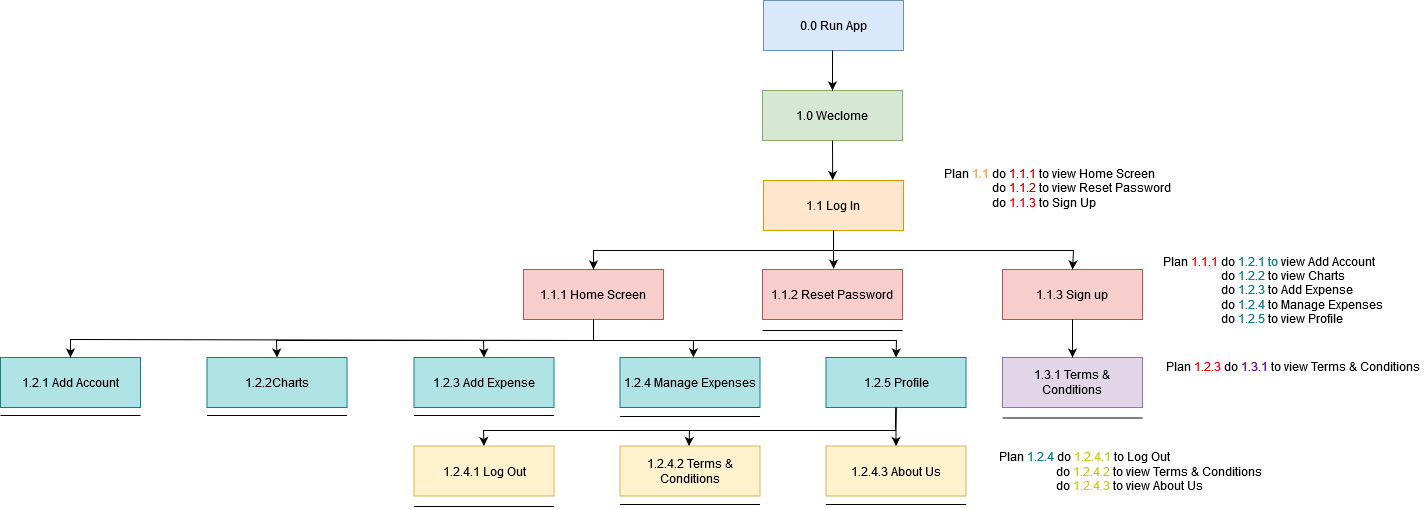

The diagram above was exported from draw.io. Its source (the exported page's mxGraphModel, read from the mxfile embedded in the PNG):
<mxGraphModel dx="1834" dy="754" grid="0" gridSize="14" guides="1" tooltips="1" connect="1" arrows="1" fold="1" page="0" pageScale="1" pageWidth="1100" pageHeight="850" background="none" math="0" shadow="0">
  <root>
    <mxCell id="0" />
    <mxCell id="1" parent="0" />
    <mxCell id="8ZNycpOha6p-UOBOzo48-1" value="1.0 Weclome" style="rounded=0;whiteSpace=wrap;html=1;fillColor=#d5e8d4;strokeColor=#82b366;" parent="1" vertex="1">
      <mxGeometry x="679" y="110" width="140" height="50" as="geometry" />
    </mxCell>
    <mxCell id="8ZNycpOha6p-UOBOzo48-2" value="1.1 Log In" style="rounded=0;whiteSpace=wrap;html=1;fillColor=#ffe6cc;strokeColor=#d79b00;" parent="1" vertex="1">
      <mxGeometry x="680" y="200" width="140" height="50" as="geometry" />
    </mxCell>
    <mxCell id="8ZNycpOha6p-UOBOzo48-3" value="1.1.3 Sign up" style="rounded=0;whiteSpace=wrap;html=1;fillColor=#f8cecc;strokeColor=#b85450;" parent="1" vertex="1">
      <mxGeometry x="919" y="289" width="140" height="50" as="geometry" />
    </mxCell>
    <mxCell id="8ZNycpOha6p-UOBOzo48-5" value="1.1.2 Reset Password" style="rounded=0;whiteSpace=wrap;html=1;fillColor=#f8cecc;strokeColor=#b85450;" parent="1" vertex="1">
      <mxGeometry x="679" y="289" width="140" height="50" as="geometry" />
    </mxCell>
    <mxCell id="8ZNycpOha6p-UOBOzo48-23" value="&lt;div&gt;Plan &lt;font color=&quot;#ff0000&quot;&gt;1.1.1&lt;/font&gt; do &lt;font color=&quot;#0e8088&quot;&gt;1.2.1 to &lt;/font&gt;view Add Account&lt;br&gt;&lt;/div&gt;&lt;div&gt;&amp;nbsp;&amp;nbsp;&amp;nbsp;&amp;nbsp;&amp;nbsp;&amp;nbsp;&amp;nbsp;&amp;nbsp; do &lt;font color=&quot;#0e8088&quot;&gt;1.2.2 &lt;/font&gt;to view Charts&lt;/div&gt;&lt;div&gt;&amp;nbsp; &amp;nbsp; &amp;nbsp; &amp;nbsp; &amp;nbsp; &amp;nbsp; do &lt;font color=&quot;#0e8088&quot;&gt;1.2.3&lt;/font&gt; to Add Expense&lt;/div&gt;&lt;div&gt;&amp;nbsp;&amp;nbsp;&amp;nbsp;&amp;nbsp;&amp;nbsp;&amp;nbsp;&amp;nbsp;&amp;nbsp;&amp;nbsp; &amp;nbsp; &amp;nbsp; &amp;nbsp; &amp;nbsp; &amp;nbsp; &amp;nbsp; do &lt;font color=&quot;#0e8088&quot;&gt;1.2.4&lt;/font&gt;  to Manage Expenses&lt;/div&gt;&lt;div&gt;&amp;nbsp;&amp;nbsp;&amp;nbsp;&amp;nbsp;&amp;nbsp;&amp;nbsp;&amp;nbsp;&amp;nbsp; do &lt;font color=&quot;#0e8088&quot;&gt;1.2.5 &lt;/font&gt;to view Profile&lt;br&gt;&lt;/div&gt;&lt;div&gt;&lt;br&gt;&lt;/div&gt;" style="text;html=1;strokeColor=none;fillColor=none;align=center;verticalAlign=middle;whiteSpace=wrap;rounded=0;" parent="1" vertex="1">
      <mxGeometry x="1071" y="282" width="230" height="70" as="geometry" />
    </mxCell>
    <mxCell id="7EZ7LuGEVQCQeXJ_5N1n-1" value="0.0 Run App" style="rounded=0;whiteSpace=wrap;html=1;fillColor=#dae8fc;strokeColor=#6c8ebf;" parent="1" vertex="1">
      <mxGeometry x="680" y="20" width="140" height="50" as="geometry" />
    </mxCell>
    <mxCell id="7EZ7LuGEVQCQeXJ_5N1n-2" value="" style="endArrow=classic;html=1;rounded=0;exitX=0.5;exitY=1;exitDx=0;exitDy=0;entryX=0.5;entryY=0;entryDx=0;entryDy=0;" parent="1" target="8ZNycpOha6p-UOBOzo48-1" edge="1">
      <mxGeometry width="50" height="50" relative="1" as="geometry">
        <mxPoint x="749" y="70" as="sourcePoint" />
        <mxPoint x="539" y="10" as="targetPoint" />
      </mxGeometry>
    </mxCell>
    <mxCell id="7EZ7LuGEVQCQeXJ_5N1n-7" value="1.1.1 Home Screen" style="rounded=0;whiteSpace=wrap;html=1;fillColor=#f8cecc;strokeColor=#b85450;" parent="1" vertex="1">
      <mxGeometry x="440" y="289" width="140" height="50" as="geometry" />
    </mxCell>
    <mxCell id="7EZ7LuGEVQCQeXJ_5N1n-8" value="1.3.1 Terms &amp;amp; Conditions" style="rounded=0;whiteSpace=wrap;html=1;fillColor=#e1d5e7;strokeColor=#9673a6;" parent="1" vertex="1">
      <mxGeometry x="919" y="377" width="140" height="50" as="geometry" />
    </mxCell>
    <mxCell id="7EZ7LuGEVQCQeXJ_5N1n-27" value="" style="endArrow=none;html=1;rounded=0;strokeWidth=1;" parent="1" edge="1">
      <mxGeometry width="50" height="50" relative="1" as="geometry">
        <mxPoint x="679" y="350" as="sourcePoint" />
        <mxPoint x="819" y="350" as="targetPoint" />
      </mxGeometry>
    </mxCell>
    <mxCell id="7EZ7LuGEVQCQeXJ_5N1n-28" value="" style="endArrow=none;html=1;rounded=0;strokeWidth=1;" parent="1" edge="1">
      <mxGeometry width="50" height="50" relative="1" as="geometry">
        <mxPoint x="919" y="437.5" as="sourcePoint" />
        <mxPoint x="1059" y="437.5" as="targetPoint" />
      </mxGeometry>
    </mxCell>
    <mxCell id="cuMAhFqseU6VXIFu01yd-4" value="1.2.2Charts" style="rounded=0;whiteSpace=wrap;html=1;fillColor=#b0e3e6;strokeColor=#0e8088;" parent="1" vertex="1">
      <mxGeometry x="123.5" y="377" width="140" height="50" as="geometry" />
    </mxCell>
    <mxCell id="cuMAhFqseU6VXIFu01yd-8" value="Plan &lt;font color=&quot;#ff0000&quot;&gt;1.2.3&lt;/font&gt; do &lt;font color=&quot;#5b00b7&quot;&gt;1.3.1&lt;/font&gt;&lt;font color=&quot;#9933ff&quot;&gt; &lt;/font&gt;to view Terms &amp;amp; Conditions" style="text;html=1;strokeColor=none;fillColor=none;align=center;verticalAlign=middle;whiteSpace=wrap;rounded=0;" parent="1" vertex="1">
      <mxGeometry x="1080" y="371" width="260" height="30" as="geometry" />
    </mxCell>
    <mxCell id="cuMAhFqseU6VXIFu01yd-10" value="1.2.4.1 Log Out" style="rounded=0;whiteSpace=wrap;html=1;fillColor=#fff2cc;strokeColor=#d6b656;" parent="1" vertex="1">
      <mxGeometry x="330.5" y="465.5" width="140" height="50" as="geometry" />
    </mxCell>
    <mxCell id="foDgu3C3wvJpZXucGP1i-1" value="&lt;div align=&quot;left&quot;&gt;Plan &lt;font color=&quot;#ff9933&quot;&gt;1.1&lt;/font&gt; do &lt;font color=&quot;#cc0000&quot;&gt;1.1.1&lt;/font&gt;&lt;font color=&quot;#9933ff&quot;&gt; &lt;/font&gt;to view Home Screen&lt;br&gt;&lt;/div&gt;&lt;div align=&quot;left&quot;&gt;&amp;nbsp;&amp;nbsp;&amp;nbsp;&amp;nbsp;&amp;nbsp;&amp;nbsp;&amp;nbsp;&amp;nbsp;&amp;nbsp;&amp;nbsp;&amp;nbsp;&amp;nbsp;&amp;nbsp;&amp;nbsp;&amp;nbsp; do &lt;font color=&quot;#cc0000&quot;&gt;1.1.2 &lt;/font&gt;to view Reset Password&lt;/div&gt;&lt;div align=&quot;left&quot;&gt;&amp;nbsp;&amp;nbsp; &amp;nbsp; &amp;nbsp; &amp;nbsp; &amp;nbsp; &amp;nbsp; &amp;nbsp;&amp;nbsp; do &lt;font color=&quot;#ff0000&quot;&gt;1.1.3 &lt;/font&gt;to Sign Up&lt;br&gt;&lt;/div&gt;&lt;div align=&quot;left&quot;&gt;&amp;nbsp;&amp;nbsp;&amp;nbsp; &lt;/div&gt;" style="text;html=1;strokeColor=none;fillColor=none;align=left;verticalAlign=middle;whiteSpace=wrap;rounded=0;" parent="1" vertex="1">
      <mxGeometry x="859" y="200" width="260" height="30" as="geometry" />
    </mxCell>
    <mxCell id="XDbTtspjNR0W5Uff1Vg1-1" value="1.2.3 Add Expense" style="rounded=0;whiteSpace=wrap;html=1;fillColor=#b0e3e6;strokeColor=#0e8088;" parent="1" vertex="1">
      <mxGeometry x="330.5" y="377" width="140" height="50" as="geometry" />
    </mxCell>
    <mxCell id="XDbTtspjNR0W5Uff1Vg1-2" value="1.2.5 Profile" style="rounded=0;whiteSpace=wrap;html=1;fillColor=#b0e3e6;strokeColor=#0e8088;" parent="1" vertex="1">
      <mxGeometry x="742.5" y="377" width="140" height="50" as="geometry" />
    </mxCell>
    <mxCell id="XDbTtspjNR0W5Uff1Vg1-4" value="1.2.4 Manage Expenses" style="rounded=0;whiteSpace=wrap;html=1;fillColor=#b0e3e6;strokeColor=#0e8088;" parent="1" vertex="1">
      <mxGeometry x="536.5" y="377" width="140" height="50" as="geometry" />
    </mxCell>
    <mxCell id="gThx-Ui2slS1E-2Umdmk-1" value="1.2.4.3 About Us" style="rounded=0;whiteSpace=wrap;html=1;fillColor=#fff2cc;strokeColor=#d6b656;" parent="1" vertex="1">
      <mxGeometry x="742.5" y="465.5" width="140" height="50" as="geometry" />
    </mxCell>
    <mxCell id="gThx-Ui2slS1E-2Umdmk-2" value="1.2.4.2 Terms &amp;amp; Conditions" style="rounded=0;whiteSpace=wrap;html=1;fillColor=#fff2cc;strokeColor=#d6b656;" parent="1" vertex="1">
      <mxGeometry x="536.5" y="465.5" width="140" height="50" as="geometry" />
    </mxCell>
    <mxCell id="gThx-Ui2slS1E-2Umdmk-3" value="" style="endArrow=none;html=1;rounded=0;strokeWidth=1;" parent="1" edge="1">
      <mxGeometry width="50" height="50" relative="1" as="geometry">
        <mxPoint x="123.5" y="435" as="sourcePoint" />
        <mxPoint x="263.5" y="435" as="targetPoint" />
      </mxGeometry>
    </mxCell>
    <mxCell id="gThx-Ui2slS1E-2Umdmk-4" value="" style="endArrow=none;html=1;rounded=0;strokeWidth=1;" parent="1" edge="1">
      <mxGeometry width="50" height="50" relative="1" as="geometry">
        <mxPoint x="330.5" y="435" as="sourcePoint" />
        <mxPoint x="470.5" y="435" as="targetPoint" />
      </mxGeometry>
    </mxCell>
    <mxCell id="gThx-Ui2slS1E-2Umdmk-5" value="" style="endArrow=none;html=1;rounded=0;strokeWidth=1;" parent="1" edge="1">
      <mxGeometry width="50" height="50" relative="1" as="geometry">
        <mxPoint x="536.5" y="436" as="sourcePoint" />
        <mxPoint x="676.5" y="436" as="targetPoint" />
      </mxGeometry>
    </mxCell>
    <mxCell id="gThx-Ui2slS1E-2Umdmk-6" value="" style="endArrow=classic;html=1;rounded=0;exitX=0.5;exitY=1;exitDx=0;exitDy=0;entryX=0.5;entryY=0;entryDx=0;entryDy=0;" parent="1" source="XDbTtspjNR0W5Uff1Vg1-2" target="gThx-Ui2slS1E-2Umdmk-1" edge="1">
      <mxGeometry width="50" height="50" relative="1" as="geometry">
        <mxPoint x="816.5" y="579" as="sourcePoint" />
        <mxPoint x="866.5" y="529" as="targetPoint" />
      </mxGeometry>
    </mxCell>
    <mxCell id="gThx-Ui2slS1E-2Umdmk-9" value="&lt;div&gt;Plan &lt;font color=&quot;#0e8088&quot;&gt;1.2.4&lt;/font&gt; do &lt;font color=&quot;#cccc00&quot;&gt;1.2.4.1&lt;/font&gt; to Log Out&lt;br&gt;&lt;/div&gt;&lt;div&gt;&lt;span style=&quot;white-space: pre;&quot;&gt;&#09;&lt;/span&gt;&lt;span style=&quot;white-space: pre;&quot;&gt;&#09;&lt;/span&gt;&amp;nbsp;&amp;nbsp; do &lt;font color=&quot;#cccc00&quot;&gt;1.2.4.2 &lt;/font&gt;to view Terms &amp;amp; Conditions&lt;br&gt;&lt;/div&gt;&lt;div&gt;&amp;nbsp;&amp;nbsp;&amp;nbsp;&amp;nbsp;&amp;nbsp;&amp;nbsp;&amp;nbsp;&amp;nbsp;&amp;nbsp; &amp;nbsp; &amp;nbsp; &amp;nbsp; &amp;nbsp;&amp;nbsp; do &lt;font color=&quot;#cccc00&quot;&gt;1.2.4.3&lt;/font&gt; to view About Us&lt;br&gt;&lt;/div&gt;" style="text;html=1;strokeColor=none;fillColor=none;align=left;verticalAlign=middle;whiteSpace=wrap;rounded=0;" parent="1" vertex="1">
      <mxGeometry x="914" y="455.5" width="281" height="70" as="geometry" />
    </mxCell>
    <mxCell id="gThx-Ui2slS1E-2Umdmk-10" value="" style="endArrow=none;html=1;rounded=0;strokeWidth=1;" parent="1" edge="1">
      <mxGeometry width="50" height="50" relative="1" as="geometry">
        <mxPoint x="330.5" y="526" as="sourcePoint" />
        <mxPoint x="470.5" y="526" as="targetPoint" />
      </mxGeometry>
    </mxCell>
    <mxCell id="gThx-Ui2slS1E-2Umdmk-11" value="" style="endArrow=none;html=1;rounded=0;strokeWidth=1;" parent="1" edge="1">
      <mxGeometry width="50" height="50" relative="1" as="geometry">
        <mxPoint x="536.5" y="524" as="sourcePoint" />
        <mxPoint x="676.5" y="524" as="targetPoint" />
      </mxGeometry>
    </mxCell>
    <mxCell id="gThx-Ui2slS1E-2Umdmk-12" value="" style="endArrow=none;html=1;rounded=0;strokeWidth=1;" parent="1" edge="1">
      <mxGeometry width="50" height="50" relative="1" as="geometry">
        <mxPoint x="742.5" y="524" as="sourcePoint" />
        <mxPoint x="882.5" y="524" as="targetPoint" />
      </mxGeometry>
    </mxCell>
    <mxCell id="efGuQbIZ600mhEO5hB03-13" value="" style="endArrow=classic;html=1;rounded=0;exitX=0.5;exitY=1;exitDx=0;exitDy=0;entryX=0.5;entryY=0;entryDx=0;entryDy=0;" parent="1" source="8ZNycpOha6p-UOBOzo48-3" target="7EZ7LuGEVQCQeXJ_5N1n-8" edge="1">
      <mxGeometry width="50" height="50" relative="1" as="geometry">
        <mxPoint x="841.5" y="519" as="sourcePoint" />
        <mxPoint x="891.5" y="469" as="targetPoint" />
      </mxGeometry>
    </mxCell>
    <mxCell id="efGuQbIZ600mhEO5hB03-17" value="" style="endArrow=classic;html=1;rounded=0;entryX=0.494;entryY=-0.01;entryDx=0;entryDy=0;exitX=0.5;exitY=1;exitDx=0;exitDy=0;entryPerimeter=0;" parent="1" source="8ZNycpOha6p-UOBOzo48-1" target="8ZNycpOha6p-UOBOzo48-2" edge="1">
      <mxGeometry width="50" height="50" relative="1" as="geometry">
        <mxPoint x="746" y="160" as="sourcePoint" />
        <mxPoint x="747" y="200" as="targetPoint" />
      </mxGeometry>
    </mxCell>
    <mxCell id="efGuQbIZ600mhEO5hB03-18" value="" style="endArrow=classic;html=1;rounded=0;exitX=0.5;exitY=1;exitDx=0;exitDy=0;entryX=0.508;entryY=-0.016;entryDx=0;entryDy=0;entryPerimeter=0;" parent="1" source="8ZNycpOha6p-UOBOzo48-2" target="8ZNycpOha6p-UOBOzo48-5" edge="1">
      <mxGeometry width="50" height="50" relative="1" as="geometry">
        <mxPoint x="740" y="290" as="sourcePoint" />
        <mxPoint x="790" y="240" as="targetPoint" />
      </mxGeometry>
    </mxCell>
    <mxCell id="efGuQbIZ600mhEO5hB03-19" value="" style="endArrow=classic;html=1;rounded=0;exitX=0.5;exitY=1;exitDx=0;exitDy=0;entryX=0.5;entryY=0;entryDx=0;entryDy=0;" parent="1" source="8ZNycpOha6p-UOBOzo48-2" target="7EZ7LuGEVQCQeXJ_5N1n-7" edge="1">
      <mxGeometry width="50" height="50" relative="1" as="geometry">
        <mxPoint x="580" y="290" as="sourcePoint" />
        <mxPoint x="630" y="240" as="targetPoint" />
        <Array as="points">
          <mxPoint x="750" y="270" />
          <mxPoint x="510" y="270" />
        </Array>
      </mxGeometry>
    </mxCell>
    <mxCell id="efGuQbIZ600mhEO5hB03-20" value="" style="endArrow=classic;html=1;rounded=0;exitX=0.5;exitY=1;exitDx=0;exitDy=0;entryX=0.5;entryY=0;entryDx=0;entryDy=0;" parent="1" source="8ZNycpOha6p-UOBOzo48-2" target="8ZNycpOha6p-UOBOzo48-3" edge="1">
      <mxGeometry width="50" height="50" relative="1" as="geometry">
        <mxPoint x="850" y="280" as="sourcePoint" />
        <mxPoint x="900" y="230" as="targetPoint" />
        <Array as="points">
          <mxPoint x="750" y="270" />
          <mxPoint x="990" y="270" />
        </Array>
      </mxGeometry>
    </mxCell>
    <mxCell id="efGuQbIZ600mhEO5hB03-23" value="" style="endArrow=classic;html=1;rounded=0;exitX=0.5;exitY=1;exitDx=0;exitDy=0;entryX=0.524;entryY=-0.003;entryDx=0;entryDy=0;entryPerimeter=0;" parent="1" source="7EZ7LuGEVQCQeXJ_5N1n-7" target="XDbTtspjNR0W5Uff1Vg1-4" edge="1">
      <mxGeometry width="50" height="50" relative="1" as="geometry">
        <mxPoint x="350" y="230" as="sourcePoint" />
        <mxPoint x="400" y="180" as="targetPoint" />
        <Array as="points">
          <mxPoint x="510" y="360" />
          <mxPoint x="610" y="360" />
        </Array>
      </mxGeometry>
    </mxCell>
    <mxCell id="efGuQbIZ600mhEO5hB03-24" value="" style="endArrow=classic;html=1;rounded=0;exitX=0.5;exitY=1;exitDx=0;exitDy=0;entryX=0.5;entryY=0;entryDx=0;entryDy=0;" parent="1" source="7EZ7LuGEVQCQeXJ_5N1n-7" target="XDbTtspjNR0W5Uff1Vg1-2" edge="1">
      <mxGeometry width="50" height="50" relative="1" as="geometry">
        <mxPoint x="390" y="260" as="sourcePoint" />
        <mxPoint x="440" y="210" as="targetPoint" />
        <Array as="points">
          <mxPoint x="510" y="360" />
          <mxPoint x="813" y="360" />
        </Array>
      </mxGeometry>
    </mxCell>
    <mxCell id="efGuQbIZ600mhEO5hB03-25" value="" style="endArrow=classic;html=1;rounded=0;exitX=0.5;exitY=1;exitDx=0;exitDy=0;entryX=0.5;entryY=0;entryDx=0;entryDy=0;" parent="1" source="7EZ7LuGEVQCQeXJ_5N1n-7" target="XDbTtspjNR0W5Uff1Vg1-1" edge="1">
      <mxGeometry width="50" height="50" relative="1" as="geometry">
        <mxPoint x="340" y="370" as="sourcePoint" />
        <mxPoint x="390" y="320" as="targetPoint" />
        <Array as="points">
          <mxPoint x="510" y="360" />
          <mxPoint x="400" y="360" />
        </Array>
      </mxGeometry>
    </mxCell>
    <mxCell id="efGuQbIZ600mhEO5hB03-26" value="" style="endArrow=classic;html=1;rounded=0;exitX=0.5;exitY=1;exitDx=0;exitDy=0;entryX=0.5;entryY=0;entryDx=0;entryDy=0;" parent="1" source="7EZ7LuGEVQCQeXJ_5N1n-7" target="cuMAhFqseU6VXIFu01yd-4" edge="1">
      <mxGeometry width="50" height="50" relative="1" as="geometry">
        <mxPoint x="250" y="350" as="sourcePoint" />
        <mxPoint x="300" y="300" as="targetPoint" />
        <Array as="points">
          <mxPoint x="510" y="360" />
          <mxPoint x="193" y="360" />
        </Array>
      </mxGeometry>
    </mxCell>
    <mxCell id="efGuQbIZ600mhEO5hB03-27" value="" style="endArrow=classic;html=1;rounded=0;exitX=0.5;exitY=1;exitDx=0;exitDy=0;entryX=0.5;entryY=0;entryDx=0;entryDy=0;" parent="1" source="XDbTtspjNR0W5Uff1Vg1-2" edge="1">
      <mxGeometry width="50" height="50" relative="1" as="geometry">
        <mxPoint x="811.4999999999999" y="427" as="sourcePoint" />
        <mxPoint x="605.5" y="465.5" as="targetPoint" />
        <Array as="points">
          <mxPoint x="812" y="450" />
          <mxPoint x="606" y="450" />
        </Array>
      </mxGeometry>
    </mxCell>
    <mxCell id="efGuQbIZ600mhEO5hB03-28" value="" style="endArrow=classic;html=1;rounded=0;exitX=0.5;exitY=1;exitDx=0;exitDy=0;entryX=0.5;entryY=0;entryDx=0;entryDy=0;" parent="1" source="XDbTtspjNR0W5Uff1Vg1-2" target="cuMAhFqseU6VXIFu01yd-10" edge="1">
      <mxGeometry width="50" height="50" relative="1" as="geometry">
        <mxPoint x="610" y="590" as="sourcePoint" />
        <mxPoint x="660" y="540" as="targetPoint" />
        <Array as="points">
          <mxPoint x="812" y="450" />
          <mxPoint x="400" y="450" />
        </Array>
      </mxGeometry>
    </mxCell>
    <mxCell id="a3BX8eI9JY9ijv4g_3mc-1" value="1.2.1 Add Account " style="rounded=0;whiteSpace=wrap;html=1;fillColor=#b0e3e6;strokeColor=#0e8088;" parent="1" vertex="1">
      <mxGeometry x="-83" y="377" width="140" height="50" as="geometry" />
    </mxCell>
    <mxCell id="a3BX8eI9JY9ijv4g_3mc-3" value="" style="endArrow=classic;html=1;rounded=0;exitX=0.5;exitY=1;exitDx=0;exitDy=0;entryX=0.5;entryY=0;entryDx=0;entryDy=0;" parent="1" source="7EZ7LuGEVQCQeXJ_5N1n-7" target="a3BX8eI9JY9ijv4g_3mc-1" edge="1">
      <mxGeometry width="50" height="50" relative="1" as="geometry">
        <mxPoint x="120" y="260" as="sourcePoint" />
        <mxPoint x="170" y="210" as="targetPoint" />
        <Array as="points">
          <mxPoint x="510" y="360" />
          <mxPoint x="-13" y="359" />
        </Array>
      </mxGeometry>
    </mxCell>
    <mxCell id="a3BX8eI9JY9ijv4g_3mc-4" value="" style="endArrow=none;html=1;rounded=0;strokeWidth=1;" parent="1" edge="1">
      <mxGeometry width="50" height="50" relative="1" as="geometry">
        <mxPoint x="-83" y="435" as="sourcePoint" />
        <mxPoint x="57" y="435" as="targetPoint" />
      </mxGeometry>
    </mxCell>
  </root>
</mxGraphModel>